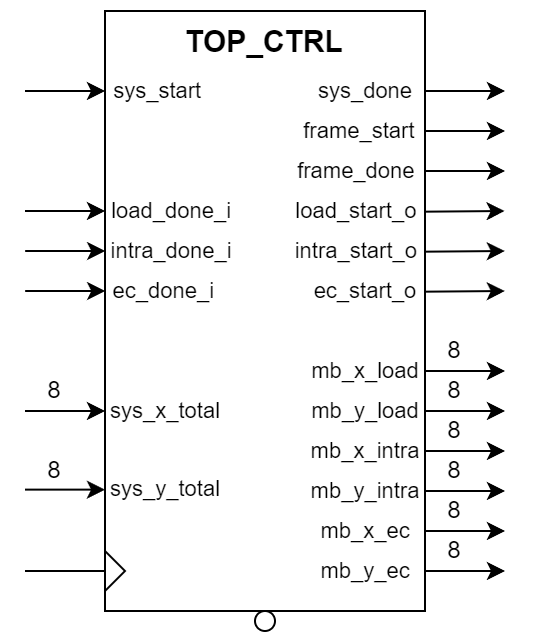

The diagram above was exported from draw.io. Its source (the exported page's mxGraphModel, read from the mxfile embedded in the PNG):
<mxGraphModel dx="863" dy="505" grid="1" gridSize="10" guides="1" tooltips="1" connect="1" arrows="1" fold="1" page="1" pageScale="1" pageWidth="1169" pageHeight="827" math="0" shadow="0">
  <root>
    <mxCell id="0" />
    <mxCell id="1" parent="0" />
    <mxCell id="8H6grymj_e4dAiIGrbi4-1" value="" style="rounded=0;whiteSpace=wrap;html=1;" vertex="1" parent="1">
      <mxGeometry x="360" y="40" width="160" height="300" as="geometry" />
    </mxCell>
    <mxCell id="8H6grymj_e4dAiIGrbi4-5" value="&amp;nbsp; load_done_i" style="endArrow=classic;html=1;rounded=0;labelBackgroundColor=none;" edge="1" parent="1">
      <mxGeometry x="1" y="30" width="50" height="50" relative="1" as="geometry">
        <mxPoint x="320" y="140" as="sourcePoint" />
        <mxPoint x="360" y="140" as="targetPoint" />
        <mxPoint x="30" y="30" as="offset" />
      </mxGeometry>
    </mxCell>
    <mxCell id="8H6grymj_e4dAiIGrbi4-6" value="load_start_o&amp;nbsp; &amp;nbsp;" style="endArrow=classic;html=1;rounded=0;exitX=1.001;exitY=0.113;exitDx=0;exitDy=0;exitPerimeter=0;labelBackgroundColor=none;" edge="1" parent="1">
      <mxGeometry x="-1" y="30" width="50" height="50" relative="1" as="geometry">
        <mxPoint x="519.9999999999999" y="140.34000000000003" as="sourcePoint" />
        <mxPoint x="559.84" y="140" as="targetPoint" />
        <mxPoint x="-30" y="30" as="offset" />
      </mxGeometry>
    </mxCell>
    <mxCell id="8H6grymj_e4dAiIGrbi4-7" value="" style="ellipse;whiteSpace=wrap;html=1;aspect=fixed;" vertex="1" parent="1">
      <mxGeometry x="435" y="340" width="10" height="10" as="geometry" />
    </mxCell>
    <mxCell id="8H6grymj_e4dAiIGrbi4-8" value="" style="triangle;whiteSpace=wrap;html=1;" vertex="1" parent="1">
      <mxGeometry x="360" y="310" width="10" height="20" as="geometry" />
    </mxCell>
    <mxCell id="8H6grymj_e4dAiIGrbi4-17" value="&lt;span style=&quot;font-size: 15px;&quot;&gt;&lt;b&gt;TOP_CTRL&lt;/b&gt;&lt;/span&gt;" style="text;html=1;align=center;verticalAlign=middle;whiteSpace=wrap;rounded=0;" vertex="1" parent="1">
      <mxGeometry x="360" y="40" width="160" height="30" as="geometry" />
    </mxCell>
    <mxCell id="8H6grymj_e4dAiIGrbi4-18" value="" style="endArrow=none;html=1;rounded=0;entryX=0;entryY=0.5;entryDx=0;entryDy=0;" edge="1" parent="1" target="8H6grymj_e4dAiIGrbi4-8">
      <mxGeometry width="50" height="50" relative="1" as="geometry">
        <mxPoint x="320" y="320" as="sourcePoint" />
        <mxPoint x="420" y="270" as="targetPoint" />
      </mxGeometry>
    </mxCell>
    <mxCell id="8H6grymj_e4dAiIGrbi4-19" value="&amp;nbsp; &amp;nbsp; sys_start" style="endArrow=classic;html=1;rounded=0;labelBackgroundColor=none;" edge="1" parent="1">
      <mxGeometry x="1" y="20" width="50" height="50" relative="1" as="geometry">
        <mxPoint x="320" y="80" as="sourcePoint" />
        <mxPoint x="360" y="80" as="targetPoint" />
        <mxPoint x="20" y="20" as="offset" />
      </mxGeometry>
    </mxCell>
    <mxCell id="8H6grymj_e4dAiIGrbi4-22" value="sys_done" style="endArrow=classic;html=1;rounded=0;labelBackgroundColor=none;" edge="1" parent="1">
      <mxGeometry x="-1" y="-30" width="50" height="50" relative="1" as="geometry">
        <mxPoint x="520" y="80" as="sourcePoint" />
        <mxPoint x="560" y="80" as="targetPoint" />
        <mxPoint x="-30" y="-30" as="offset" />
      </mxGeometry>
    </mxCell>
    <mxCell id="8H6grymj_e4dAiIGrbi4-23" value="sys_x_total" style="endArrow=classic;html=1;rounded=0;labelBackgroundColor=none;" edge="1" parent="1">
      <mxGeometry x="1" y="30" width="50" height="50" relative="1" as="geometry">
        <mxPoint x="320" y="240" as="sourcePoint" />
        <mxPoint x="360" y="240" as="targetPoint" />
        <mxPoint x="30" y="30" as="offset" />
      </mxGeometry>
    </mxCell>
    <mxCell id="8H6grymj_e4dAiIGrbi4-24" value="sys_y_total" style="endArrow=classic;html=1;rounded=0;labelBackgroundColor=none;" edge="1" parent="1">
      <mxGeometry x="1" y="30" width="50" height="50" relative="1" as="geometry">
        <mxPoint x="320" y="279.31" as="sourcePoint" />
        <mxPoint x="360" y="279.31" as="targetPoint" />
        <mxPoint x="30" y="30" as="offset" />
      </mxGeometry>
    </mxCell>
    <mxCell id="8H6grymj_e4dAiIGrbi4-25" value="frame_start&amp;nbsp;&amp;nbsp;" style="endArrow=classic;html=1;rounded=0;labelBackgroundColor=none;" edge="1" parent="1">
      <mxGeometry x="-1" y="-30" width="50" height="50" relative="1" as="geometry">
        <mxPoint x="520" y="100" as="sourcePoint" />
        <mxPoint x="560" y="100" as="targetPoint" />
        <mxPoint x="-30" y="-30" as="offset" />
      </mxGeometry>
    </mxCell>
    <mxCell id="8H6grymj_e4dAiIGrbi4-26" value="frame_done&amp;nbsp; &amp;nbsp;" style="endArrow=classic;html=1;rounded=0;labelBackgroundColor=none;" edge="1" parent="1">
      <mxGeometry x="-1" y="-30" width="50" height="50" relative="1" as="geometry">
        <mxPoint x="520" y="120" as="sourcePoint" />
        <mxPoint x="560" y="120" as="targetPoint" />
        <mxPoint x="-30" y="-30" as="offset" />
      </mxGeometry>
    </mxCell>
    <mxCell id="8H6grymj_e4dAiIGrbi4-27" value="&amp;nbsp; intra_done_i" style="endArrow=classic;html=1;rounded=0;labelBackgroundColor=none;" edge="1" parent="1">
      <mxGeometry x="1" y="30" width="50" height="50" relative="1" as="geometry">
        <mxPoint x="320.08" y="160" as="sourcePoint" />
        <mxPoint x="360.08" y="160" as="targetPoint" />
        <mxPoint x="30" y="30" as="offset" />
      </mxGeometry>
    </mxCell>
    <mxCell id="8H6grymj_e4dAiIGrbi4-28" value="intra_start_o&amp;nbsp; &amp;nbsp;" style="endArrow=classic;html=1;rounded=0;exitX=1.001;exitY=0.113;exitDx=0;exitDy=0;exitPerimeter=0;labelBackgroundColor=none;" edge="1" parent="1">
      <mxGeometry x="-1" y="30" width="50" height="50" relative="1" as="geometry">
        <mxPoint x="520.0799999999999" y="160.34000000000003" as="sourcePoint" />
        <mxPoint x="559.9200000000001" y="160" as="targetPoint" />
        <mxPoint x="-30" y="30" as="offset" />
      </mxGeometry>
    </mxCell>
    <mxCell id="8H6grymj_e4dAiIGrbi4-29" value="&amp;nbsp; &amp;nbsp; &amp;nbsp; ec_done_i" style="endArrow=classic;html=1;rounded=0;labelBackgroundColor=none;" edge="1" parent="1">
      <mxGeometry x="1" y="20" width="50" height="50" relative="1" as="geometry">
        <mxPoint x="320.08" y="180" as="sourcePoint" />
        <mxPoint x="360.08" y="180" as="targetPoint" />
        <mxPoint x="20" y="20" as="offset" />
      </mxGeometry>
    </mxCell>
    <mxCell id="8H6grymj_e4dAiIGrbi4-30" value="ec_start_o" style="endArrow=classic;html=1;rounded=0;exitX=1.001;exitY=0.113;exitDx=0;exitDy=0;exitPerimeter=0;labelBackgroundColor=none;" edge="1" parent="1">
      <mxGeometry x="-1" y="30" width="50" height="50" relative="1" as="geometry">
        <mxPoint x="520.0799999999999" y="180.34000000000003" as="sourcePoint" />
        <mxPoint x="559.9200000000001" y="180" as="targetPoint" />
        <mxPoint x="-30" y="30" as="offset" />
      </mxGeometry>
    </mxCell>
    <mxCell id="8H6grymj_e4dAiIGrbi4-31" value="" style="group" vertex="1" connectable="0" parent="1">
      <mxGeometry x="520" y="200" width="40" height="20" as="geometry" />
    </mxCell>
    <mxCell id="8H6grymj_e4dAiIGrbi4-9" value="mb_x_load" style="endArrow=classic;html=1;rounded=0;exitX=1;exitY=0.25;exitDx=0;exitDy=0;" edge="1" parent="8H6grymj_e4dAiIGrbi4-31">
      <mxGeometry x="-1" y="-30" width="50" height="50" relative="1" as="geometry">
        <mxPoint y="19.99999999999997" as="sourcePoint" />
        <mxPoint x="40" y="20" as="targetPoint" />
        <mxPoint x="-30" y="-30" as="offset" />
      </mxGeometry>
    </mxCell>
    <mxCell id="8H6grymj_e4dAiIGrbi4-14" value="8" style="text;html=1;align=center;verticalAlign=middle;whiteSpace=wrap;rounded=0;" vertex="1" parent="8H6grymj_e4dAiIGrbi4-31">
      <mxGeometry width="30" height="20" as="geometry" />
    </mxCell>
    <mxCell id="8H6grymj_e4dAiIGrbi4-32" value="" style="group" vertex="1" connectable="0" parent="1">
      <mxGeometry x="520" y="220" width="40" height="20" as="geometry" />
    </mxCell>
    <mxCell id="8H6grymj_e4dAiIGrbi4-33" value="mb_y_load" style="endArrow=classic;html=1;rounded=0;exitX=1;exitY=0.25;exitDx=0;exitDy=0;" edge="1" parent="8H6grymj_e4dAiIGrbi4-32">
      <mxGeometry x="-1" y="-30" width="50" height="50" relative="1" as="geometry">
        <mxPoint y="19.99999999999997" as="sourcePoint" />
        <mxPoint x="40" y="20" as="targetPoint" />
        <mxPoint x="-30" y="-30" as="offset" />
      </mxGeometry>
    </mxCell>
    <mxCell id="8H6grymj_e4dAiIGrbi4-34" value="8" style="text;html=1;align=center;verticalAlign=middle;whiteSpace=wrap;rounded=0;" vertex="1" parent="8H6grymj_e4dAiIGrbi4-32">
      <mxGeometry width="30" height="20" as="geometry" />
    </mxCell>
    <mxCell id="8H6grymj_e4dAiIGrbi4-35" value="" style="group" vertex="1" connectable="0" parent="1">
      <mxGeometry x="520" y="240" width="40" height="20" as="geometry" />
    </mxCell>
    <mxCell id="8H6grymj_e4dAiIGrbi4-36" value="mb_x_intra" style="endArrow=classic;html=1;rounded=0;exitX=1;exitY=0.25;exitDx=0;exitDy=0;" edge="1" parent="8H6grymj_e4dAiIGrbi4-35">
      <mxGeometry x="-1" y="-30" width="50" height="50" relative="1" as="geometry">
        <mxPoint y="19.99999999999997" as="sourcePoint" />
        <mxPoint x="40" y="20" as="targetPoint" />
        <mxPoint x="-30" y="-30" as="offset" />
      </mxGeometry>
    </mxCell>
    <mxCell id="8H6grymj_e4dAiIGrbi4-37" value="8" style="text;html=1;align=center;verticalAlign=middle;whiteSpace=wrap;rounded=0;" vertex="1" parent="8H6grymj_e4dAiIGrbi4-35">
      <mxGeometry width="30" height="20" as="geometry" />
    </mxCell>
    <mxCell id="8H6grymj_e4dAiIGrbi4-38" value="" style="group" vertex="1" connectable="0" parent="1">
      <mxGeometry x="520" y="260" width="40" height="20" as="geometry" />
    </mxCell>
    <mxCell id="8H6grymj_e4dAiIGrbi4-39" value="mb_y_intra" style="endArrow=classic;html=1;rounded=0;exitX=1;exitY=0.25;exitDx=0;exitDy=0;" edge="1" parent="8H6grymj_e4dAiIGrbi4-38">
      <mxGeometry x="-1" y="-30" width="50" height="50" relative="1" as="geometry">
        <mxPoint y="19.99999999999997" as="sourcePoint" />
        <mxPoint x="40" y="20" as="targetPoint" />
        <mxPoint x="-30" y="-30" as="offset" />
      </mxGeometry>
    </mxCell>
    <mxCell id="8H6grymj_e4dAiIGrbi4-40" value="8" style="text;html=1;align=center;verticalAlign=middle;whiteSpace=wrap;rounded=0;" vertex="1" parent="8H6grymj_e4dAiIGrbi4-38">
      <mxGeometry width="30" height="20" as="geometry" />
    </mxCell>
    <mxCell id="8H6grymj_e4dAiIGrbi4-41" value="" style="group" vertex="1" connectable="0" parent="1">
      <mxGeometry x="520" y="280" width="40" height="20" as="geometry" />
    </mxCell>
    <mxCell id="8H6grymj_e4dAiIGrbi4-42" value="mb_x_ec" style="endArrow=classic;html=1;rounded=0;exitX=1;exitY=0.25;exitDx=0;exitDy=0;" edge="1" parent="8H6grymj_e4dAiIGrbi4-41">
      <mxGeometry x="-1" y="-30" width="50" height="50" relative="1" as="geometry">
        <mxPoint y="19.99999999999997" as="sourcePoint" />
        <mxPoint x="40" y="20" as="targetPoint" />
        <mxPoint x="-30" y="-30" as="offset" />
      </mxGeometry>
    </mxCell>
    <mxCell id="8H6grymj_e4dAiIGrbi4-43" value="8" style="text;html=1;align=center;verticalAlign=middle;whiteSpace=wrap;rounded=0;" vertex="1" parent="8H6grymj_e4dAiIGrbi4-41">
      <mxGeometry width="30" height="20" as="geometry" />
    </mxCell>
    <mxCell id="8H6grymj_e4dAiIGrbi4-45" value="mb_y_ec" style="endArrow=classic;html=1;rounded=0;exitX=1;exitY=0.25;exitDx=0;exitDy=0;" edge="1" parent="1">
      <mxGeometry x="-1" y="-30" width="50" height="50" relative="1" as="geometry">
        <mxPoint x="520" y="320" as="sourcePoint" />
        <mxPoint x="560" y="320" as="targetPoint" />
        <mxPoint x="-30" y="-30" as="offset" />
      </mxGeometry>
    </mxCell>
    <mxCell id="8H6grymj_e4dAiIGrbi4-46" value="8" style="text;html=1;align=center;verticalAlign=middle;whiteSpace=wrap;rounded=0;" vertex="1" parent="1">
      <mxGeometry x="520" y="300" width="30" height="20" as="geometry" />
    </mxCell>
    <mxCell id="8H6grymj_e4dAiIGrbi4-50" value="8" style="text;html=1;align=center;verticalAlign=middle;whiteSpace=wrap;rounded=0;" vertex="1" parent="1">
      <mxGeometry x="320" y="220" width="30" height="20" as="geometry" />
    </mxCell>
    <mxCell id="8H6grymj_e4dAiIGrbi4-51" value="8" style="text;html=1;align=center;verticalAlign=middle;whiteSpace=wrap;rounded=0;" vertex="1" parent="1">
      <mxGeometry x="320" y="260" width="30" height="20" as="geometry" />
    </mxCell>
  </root>
</mxGraphModel>